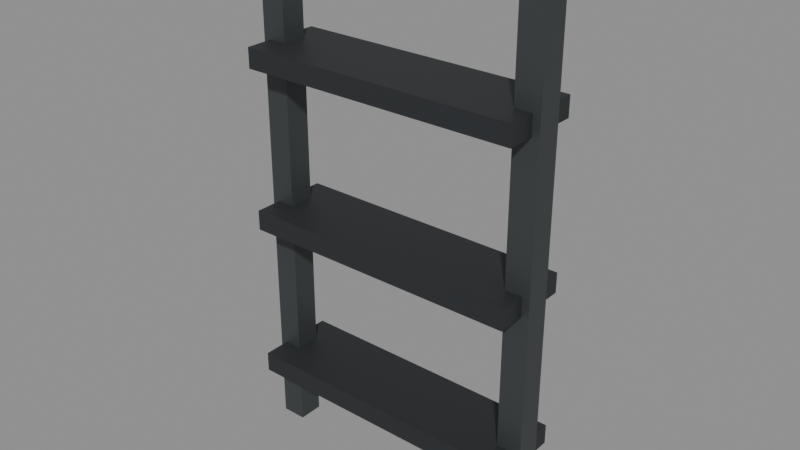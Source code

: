 # Source: ladder.blend  (saved by Blender 5.3.31; exported with 4.5.12 LTS)
import bpy
from mathutils import Matrix  # noqa: F401  (used for matrix-valued properties, if any)

bpy.ops.wm.read_factory_settings(use_empty=True)
scene = bpy.context.scene
scene.name = 'Scene'

# ---- materials (node trees are filled in below, after node groups)
mat_4c5052_metal_0_5_rough_0_5 = bpy.data.materials.new('#4c5052 metal 0.5 rough 0.5')
mat_4c5052_metal_0_5_rough_0_5.use_backface_culling = True
mat_4c5052_metal_0_5_rough_0_5.diffuse_color = (0.07227, 0.08022, 0.08438, 1.0)
mat_3a3d40_metal_0_5_rough_0_6 = bpy.data.materials.new('#3a3d40 metal 0.5 rough 0.6')
mat_3a3d40_metal_0_5_rough_0_6.use_backface_culling = True
mat_3a3d40_metal_0_5_rough_0_6.diffuse_color = (0.04231, 0.04667, 0.05127, 1.0)

# ---- material node trees
mat_4c5052_metal_0_5_rough_0_5.use_nodes = True; mat_4c5052_metal_0_5_rough_0_5.node_tree.nodes.clear()
_N = mat_4c5052_metal_0_5_rough_0_5.node_tree.nodes; _L = mat_4c5052_metal_0_5_rough_0_5.node_tree.links
n0 = _N.new('ShaderNodeBsdfPrincipled'); n0.name = 'Principled BSDF'; n0.location = (-200, 100)
n0.inputs[0].default_value = (0.07227, 0.08022, 0.08438, 1.0)
n0.inputs[1].default_value = 0.5
n0.inputs[10].default_value = 0.005
n1 = _N.new('ShaderNodeOutputMaterial'); n1.name = 'Material Output'; n1.location = (200, 100)
_L.new(n0.outputs[0], n1.inputs[0])
n1.is_active_output = True
mat_3a3d40_metal_0_5_rough_0_6.use_nodes = True; mat_3a3d40_metal_0_5_rough_0_6.node_tree.nodes.clear()
_N = mat_3a3d40_metal_0_5_rough_0_6.node_tree.nodes; _L = mat_3a3d40_metal_0_5_rough_0_6.node_tree.links
n0 = _N.new('ShaderNodeBsdfPrincipled'); n0.name = 'Principled BSDF'; n0.location = (-200, 100)
n0.inputs[0].default_value = (0.04231, 0.04667, 0.05127, 1.0)
n0.inputs[1].default_value = 0.5
n0.inputs[2].default_value = 0.6
n0.inputs[10].default_value = 0.005
n1 = _N.new('ShaderNodeOutputMaterial'); n1.name = 'Material Output'; n1.location = (200, 100)
_L.new(n0.outputs[0], n1.inputs[0])
n1.is_active_output = True

# ---- meshes
me_4c5052_metal_0_5_rough_0_5 = bpy.data.meshes.new('#4c5052 metal 0.5 rough 0.5')
me_4c5052_metal_0_5_rough_0_5.from_pydata([(-0.295, 0.025, -1.045), (-0.295, -0.025, -1.045), (-0.295, 0.025, 0.005), (-0.295, -0.025, 0.005), (-0.245, 0.025, -1.045), (-0.245, -0.025, -1.045), (-0.245, 0.025, 0.005), (-0.245, -0.025, 0.005), (0.245, 0.025, -1.045), (0.245, -0.025, -1.045), (0.245, 0.025, 0.005), (0.245, -0.025, 0.005), (0.295, 0.025, -1.045), (0.295, -0.025, -1.045), (0.295, 0.025, 0.005), (0.295, -0.025, 0.005)], [], [(0, 1, 3, 2), (2, 3, 7, 6), (6, 7, 5, 4), (4, 5, 1, 0), (2, 6, 4, 0), (7, 3, 1, 5), (8, 9, 11, 10), (10, 11, 15, 14), (14, 15, 13, 12), (12, 13, 9, 8), (10, 14, 12, 8), (15, 11, 9, 13)])
me_4c5052_metal_0_5_rough_0_5.materials.append(mat_4c5052_metal_0_5_rough_0_5)
me_4c5052_metal_0_5_rough_0_5.update()
me_3a3d40_metal_0_5_rough_0_6 = bpy.data.meshes.new('#3a3d40 metal 0.5 rough 0.6')
me_3a3d40_metal_0_5_rough_0_6.from_pydata([(-0.28, 0.08, -0.27), (-0.28, -0.08, -0.27), (-0.28, 0.08, -0.23), (-0.28, -0.08, -0.23), (0.28, 0.08, -0.27), (0.28, -0.08, -0.27), (0.28, 0.08, -0.23), (0.28, -0.08, -0.23), (-0.28, 0.08, -0.59), (-0.28, -0.08, -0.59), (-0.28, 0.08, -0.55), (-0.28, -0.08, -0.55), (0.28, 0.08, -0.59), (0.28, -0.08, -0.59), (0.28, 0.08, -0.55), (0.28, -0.08, -0.55), (-0.28, 0.08, -0.91), (-0.28, -0.08, -0.91), (-0.28, 0.08, -0.87), (-0.28, -0.08, -0.87), (0.28, 0.08, -0.91), (0.28, -0.08, -0.91), (0.28, 0.08, -0.87), (0.28, -0.08, -0.87)], [], [(0, 1, 3, 2), (2, 3, 7, 6), (6, 7, 5, 4), (4, 5, 1, 0), (2, 6, 4, 0), (7, 3, 1, 5), (8, 9, 11, 10), (10, 11, 15, 14), (14, 15, 13, 12), (12, 13, 9, 8), (10, 14, 12, 8), (15, 11, 9, 13), (16, 17, 19, 18), (18, 19, 23, 22), (22, 23, 21, 20), (20, 21, 17, 16), (18, 22, 20, 16), (23, 19, 17, 21)])
me_3a3d40_metal_0_5_rough_0_6.materials.append(mat_3a3d40_metal_0_5_rough_0_6)
me_3a3d40_metal_0_5_rough_0_6.update()

# ---- objects
ob_4c5052_metal_0_5_rough_0_5 = bpy.data.objects.new('#4c5052 metal 0.5 rough 0.5', me_4c5052_metal_0_5_rough_0_5)
ob_3a3d40_metal_0_5_rough_0_6 = bpy.data.objects.new('#3a3d40 metal 0.5 rough 0.6', me_3a3d40_metal_0_5_rough_0_6)

# ---- transforms, parenting, visibility, modifiers, constraints
ob_4c5052_metal_0_5_rough_0_5.location = (0.0, 0.0, 0.0)
ob_3a3d40_metal_0_5_rough_0_6.location = (0.0, 0.0, 0.0)

# ---- collection membership
scene.collection.objects.link(ob_4c5052_metal_0_5_rough_0_5)
scene.collection.objects.link(ob_3a3d40_metal_0_5_rough_0_6)

# ---- scene / render settings (as saved in the file)
scene.frame_start = 1; scene.frame_end = 250; scene.frame_set(1)
scene.render.engine = 'BLENDER_EEVEE_NEXT'
scene.render.bake_bias = 0.0
scene.render.bake_samples = 0
scene.render.compositor_device = 'GPU'
scene.eevee.use_volume_custom_range = False
scene.eevee.fast_gi_thickness_near = 0.1
scene.eevee.fast_gi_thickness_far = 0.0
scene.eevee.ray_tracing_options.screen_trace_thickness = 0.1
bpy.context.view_layer.update()

# ---- added for rendering (the .blend has no active camera and no usable light): camera, sun + grey world if the file has none
cam_auto = bpy.data.cameras.new('AutoCamera')
cam_auto.lens = 50.0
cam_auto.sensor_width = 36.0
cam_auto.clip_end = 1000.0
ob_auto_camera = bpy.data.objects.new('AutoCamera', cam_auto)
scene.collection.objects.link(ob_auto_camera)
ob_auto_camera.location = (1.12414, -1.34897, 0.379311)
ob_auto_camera.rotation_euler = (1.09748, -7.21219e-08, 0.694738)
scene.camera = ob_auto_camera
light_auto_sun = bpy.data.lights.new('AutoSun', 'SUN')
light_auto_sun.energy = 3.0
light_auto_sun.angle = 0.0523599
ob_auto_sun = bpy.data.objects.new('AutoSun', light_auto_sun)
scene.collection.objects.link(ob_auto_sun)
ob_auto_sun.rotation_euler = (0.872665, 0.174533, 0.523599)
if scene.world is None:
    world_auto = bpy.data.worlds.new('AutoWorld')
    world_auto.color = (0.3, 0.3, 0.3)
    scene.world = world_auto
bpy.context.view_layer.update()
